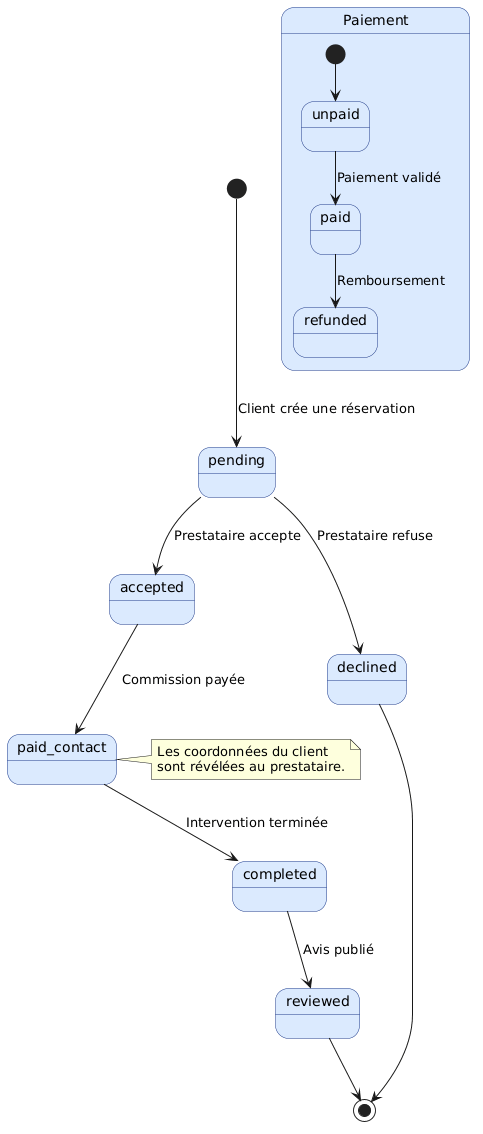

The diagram above was rendered by PlantUML. Its source (embedded in the PNG):
@startuml
skinparam state {
BackgroundColor #DBEAFE
BorderColor #1E3A8A
StartColor #22c55e
EndColor #ef4444
}

[*] --> pending : Client crée une réservation

pending --> accepted : Prestataire accepte
pending --> declined : Prestataire refuse

accepted --> paid_contact : Commission payée

note right of paid_contact
Les coordonnées du client
sont révélées au prestataire.
end note

paid_contact --> completed : Intervention terminée

completed --> reviewed : Avis publié

declined --> [*]
reviewed --> [*]

state "Paiement" as Payment {

[*] --> unpaid

unpaid --> paid : Paiement validé

paid --> refunded : Remboursement
}
@enduml